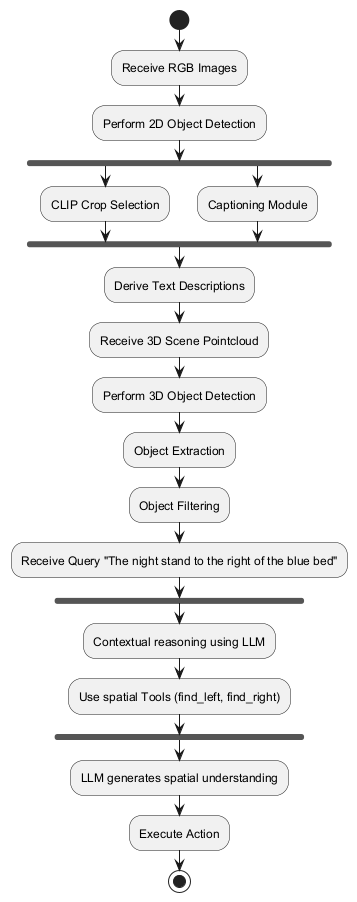

The diagram above was rendered by PlantUML. Its source (embedded in the PNG):
@startuml
start

:Receive RGB Images;
:Perform 2D Object Detection;
fork
  :CLIP Crop Selection;
fork again
  :Captioning Module;
end fork
:Derive Text Descriptions;

:Receive 3D Scene Pointcloud;
:Perform 3D Object Detection;
:Object Extraction;
:Object Filtering;

:Receive Query "The night stand to the right of the blue bed";

fork
  :Contextual reasoning using LLM;
  :Use spatial Tools (find_left, find_right);
end fork

:LLM generates spatial understanding;
:Execute Action;

stop
@enduml